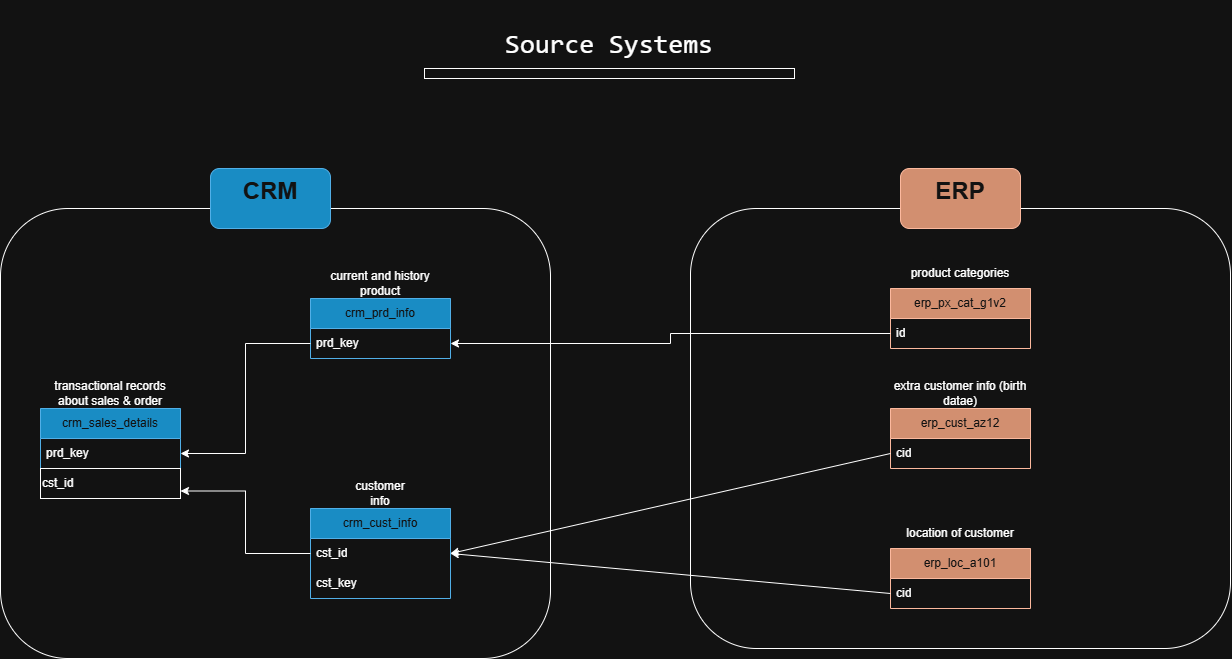

The diagram above was exported from draw.io. Its source (the exported page's mxGraphModel, read from the mxfile embedded in the PNG):
<mxGraphModel dx="2130" dy="1872" grid="1" gridSize="10" guides="1" tooltips="1" connect="1" arrows="1" fold="1" page="1" pageScale="1" pageWidth="827" pageHeight="1169" math="0" shadow="0">
  <root>
    <mxCell id="0" />
    <mxCell id="1" parent="0" />
    <mxCell id="j72cyYIUXTa1MR51x3pG-6" parent="1" style="swimlane;fontStyle=0;childLayout=stackLayout;horizontal=1;startSize=30;horizontalStack=0;resizeParent=1;resizeParentMax=0;resizeLast=0;collapsible=1;marginBottom=0;whiteSpace=wrap;html=1;fillColor=#1ba1e2;fontColor=#ffffff;strokeColor=#006EAF;" value="crm_prd_info" vertex="1">
      <mxGeometry height="60" width="140" x="-70" y="290" as="geometry" />
    </mxCell>
    <mxCell id="j72cyYIUXTa1MR51x3pG-8" parent="j72cyYIUXTa1MR51x3pG-6" style="text;strokeColor=none;fillColor=none;align=left;verticalAlign=middle;spacingLeft=4;spacingRight=4;overflow=hidden;points=[[0,0.5],[1,0.5]];portConstraint=eastwest;rotatable=0;whiteSpace=wrap;html=1;" value="prd_key" vertex="1">
      <mxGeometry height="30" width="140" y="30" as="geometry" />
    </mxCell>
    <mxCell id="j72cyYIUXTa1MR51x3pG-31" parent="1" style="text;html=1;whiteSpace=wrap;strokeColor=none;fillColor=none;align=center;verticalAlign=middle;rounded=0;" value="current and history product" vertex="1">
      <mxGeometry height="30" width="140" x="-70" y="260" as="geometry" />
    </mxCell>
    <mxCell id="j72cyYIUXTa1MR51x3pG-36" parent="1" style="swimlane;fontStyle=0;childLayout=stackLayout;horizontal=1;startSize=30;horizontalStack=0;resizeParent=1;resizeParentMax=0;resizeLast=0;collapsible=1;marginBottom=0;whiteSpace=wrap;html=1;fillColor=#1ba1e2;fontColor=#ffffff;strokeColor=#006EAF;" value="crm_sales_details" vertex="1">
      <mxGeometry height="60" width="140" x="-340" y="400" as="geometry" />
    </mxCell>
    <mxCell id="j72cyYIUXTa1MR51x3pG-37" parent="j72cyYIUXTa1MR51x3pG-36" style="text;strokeColor=none;fillColor=none;align=left;verticalAlign=middle;spacingLeft=4;spacingRight=4;overflow=hidden;points=[[0,0.5],[1,0.5]];portConstraint=eastwest;rotatable=0;whiteSpace=wrap;html=1;" value="prd_key" vertex="1">
      <mxGeometry height="30" width="140" y="30" as="geometry" />
    </mxCell>
    <mxCell id="j72cyYIUXTa1MR51x3pG-38" parent="1" style="text;html=1;whiteSpace=wrap;strokeColor=none;fillColor=none;align=center;verticalAlign=middle;rounded=0;" value="transactional records about sales &amp;amp; order" vertex="1">
      <mxGeometry height="30" width="120" x="-330" y="370" as="geometry" />
    </mxCell>
    <mxCell id="j72cyYIUXTa1MR51x3pG-39" parent="1" style="swimlane;fontStyle=0;childLayout=stackLayout;horizontal=1;startSize=30;horizontalStack=0;resizeParent=1;resizeParentMax=0;resizeLast=0;collapsible=1;marginBottom=0;whiteSpace=wrap;html=1;fillColor=#1ba1e2;fontColor=#ffffff;strokeColor=#006EAF;" value="crm_cust_info" vertex="1">
      <mxGeometry height="90" width="140" x="-70" y="500" as="geometry" />
    </mxCell>
    <mxCell id="j72cyYIUXTa1MR51x3pG-40" parent="j72cyYIUXTa1MR51x3pG-39" style="text;strokeColor=none;fillColor=none;align=left;verticalAlign=middle;spacingLeft=4;spacingRight=4;overflow=hidden;points=[[0,0.5],[1,0.5]];portConstraint=eastwest;rotatable=0;whiteSpace=wrap;html=1;" value="cst_id" vertex="1">
      <mxGeometry height="30" width="140" y="30" as="geometry" />
    </mxCell>
    <mxCell id="j72cyYIUXTa1MR51x3pG-62" parent="j72cyYIUXTa1MR51x3pG-39" style="text;strokeColor=none;fillColor=none;align=left;verticalAlign=middle;spacingLeft=4;spacingRight=4;overflow=hidden;points=[[0,0.5],[1,0.5]];portConstraint=eastwest;rotatable=0;whiteSpace=wrap;html=1;" value="cst_key" vertex="1">
      <mxGeometry height="30" width="140" y="60" as="geometry" />
    </mxCell>
    <mxCell id="j72cyYIUXTa1MR51x3pG-41" parent="1" style="text;html=1;whiteSpace=wrap;strokeColor=none;fillColor=none;align=center;verticalAlign=middle;rounded=0;" value="customer info" vertex="1">
      <mxGeometry height="30" width="60" x="-30" y="470" as="geometry" />
    </mxCell>
    <mxCell id="j72cyYIUXTa1MR51x3pG-42" parent="1" style="swimlane;fontStyle=0;childLayout=stackLayout;horizontal=1;startSize=30;horizontalStack=0;resizeParent=1;resizeParentMax=0;resizeLast=0;collapsible=1;marginBottom=0;whiteSpace=wrap;html=1;fillColor=#a0522d;fontColor=#ffffff;strokeColor=#6D1F00;" value="erp_px_cat_g1v2" vertex="1">
      <mxGeometry height="60" width="140" x="510" y="280" as="geometry" />
    </mxCell>
    <mxCell id="j72cyYIUXTa1MR51x3pG-43" parent="j72cyYIUXTa1MR51x3pG-42" style="text;strokeColor=none;fillColor=none;align=left;verticalAlign=middle;spacingLeft=4;spacingRight=4;overflow=hidden;points=[[0,0.5],[1,0.5]];portConstraint=eastwest;rotatable=0;whiteSpace=wrap;html=1;" value="id" vertex="1">
      <mxGeometry height="30" width="140" y="30" as="geometry" />
    </mxCell>
    <mxCell id="j72cyYIUXTa1MR51x3pG-45" parent="1" style="swimlane;fontStyle=0;childLayout=stackLayout;horizontal=1;startSize=30;horizontalStack=0;resizeParent=1;resizeParentMax=0;resizeLast=0;collapsible=1;marginBottom=0;whiteSpace=wrap;html=1;fillColor=#a0522d;fontColor=#ffffff;strokeColor=#6D1F00;" value="erp_cust_az12" vertex="1">
      <mxGeometry height="60" width="140" x="510" y="400" as="geometry" />
    </mxCell>
    <mxCell id="j72cyYIUXTa1MR51x3pG-46" parent="j72cyYIUXTa1MR51x3pG-45" style="text;strokeColor=none;fillColor=none;align=left;verticalAlign=middle;spacingLeft=4;spacingRight=4;overflow=hidden;points=[[0,0.5],[1,0.5]];portConstraint=eastwest;rotatable=0;whiteSpace=wrap;html=1;" value="cid" vertex="1">
      <mxGeometry height="30" width="140" y="30" as="geometry" />
    </mxCell>
    <mxCell id="j72cyYIUXTa1MR51x3pG-48" parent="1" style="swimlane;fontStyle=0;childLayout=stackLayout;horizontal=1;startSize=30;horizontalStack=0;resizeParent=1;resizeParentMax=0;resizeLast=0;collapsible=1;marginBottom=0;whiteSpace=wrap;html=1;fillColor=#a0522d;fontColor=#ffffff;strokeColor=#6D1F00;" value="erp_loc_a101" vertex="1">
      <mxGeometry height="60" width="140" x="510" y="540" as="geometry" />
    </mxCell>
    <mxCell id="j72cyYIUXTa1MR51x3pG-49" parent="j72cyYIUXTa1MR51x3pG-48" style="text;strokeColor=none;fillColor=none;align=left;verticalAlign=middle;spacingLeft=4;spacingRight=4;overflow=hidden;points=[[0,0.5],[1,0.5]];portConstraint=eastwest;rotatable=0;whiteSpace=wrap;html=1;" value="cid" vertex="1">
      <mxGeometry height="30" width="140" y="30" as="geometry" />
    </mxCell>
    <mxCell id="j72cyYIUXTa1MR51x3pG-50" parent="1" style="text;html=1;whiteSpace=wrap;strokeColor=none;fillColor=none;align=center;verticalAlign=middle;rounded=0;" value="location of customer" vertex="1">
      <mxGeometry height="30" width="120" x="520" y="510" as="geometry" />
    </mxCell>
    <mxCell id="j72cyYIUXTa1MR51x3pG-51" edge="1" parent="1" source="j72cyYIUXTa1MR51x3pG-43" style="edgeStyle=orthogonalEdgeStyle;rounded=0;orthogonalLoop=1;jettySize=auto;html=1;exitX=0;exitY=0.5;exitDx=0;exitDy=0;entryX=1;entryY=0.5;entryDx=0;entryDy=0;" target="j72cyYIUXTa1MR51x3pG-8">
      <mxGeometry relative="1" as="geometry">
        <mxPoint x="350" y="360" as="targetPoint" />
      </mxGeometry>
    </mxCell>
    <mxCell id="j72cyYIUXTa1MR51x3pG-52" edge="1" parent="1" source="j72cyYIUXTa1MR51x3pG-46" style="rounded=0;orthogonalLoop=1;jettySize=auto;html=1;exitX=0;exitY=0.5;exitDx=0;exitDy=0;entryX=1;entryY=0.5;entryDx=0;entryDy=0;" target="j72cyYIUXTa1MR51x3pG-40">
      <mxGeometry relative="1" as="geometry" />
    </mxCell>
    <mxCell id="j72cyYIUXTa1MR51x3pG-55" edge="1" parent="1" source="j72cyYIUXTa1MR51x3pG-8" style="edgeStyle=orthogonalEdgeStyle;rounded=0;orthogonalLoop=1;jettySize=auto;html=1;exitX=0;exitY=0.5;exitDx=0;exitDy=0;entryX=1;entryY=0.5;entryDx=0;entryDy=0;" target="j72cyYIUXTa1MR51x3pG-37">
      <mxGeometry relative="1" as="geometry" />
    </mxCell>
    <mxCell id="j72cyYIUXTa1MR51x3pG-56" edge="1" parent="1" source="j72cyYIUXTa1MR51x3pG-40" style="edgeStyle=orthogonalEdgeStyle;rounded=0;orthogonalLoop=1;jettySize=auto;html=1;exitX=0;exitY=0.5;exitDx=0;exitDy=0;entryX=1;entryY=0.75;entryDx=0;entryDy=0;" target="j72cyYIUXTa1MR51x3pG-59">
      <mxGeometry relative="1" as="geometry">
        <mxPoint x="-150" y="440" as="targetPoint" />
      </mxGeometry>
    </mxCell>
    <mxCell id="j72cyYIUXTa1MR51x3pG-57" parent="1" style="text;html=1;whiteSpace=wrap;strokeColor=none;fillColor=none;align=center;verticalAlign=middle;rounded=0;" value="extra customer info (birth datae)" vertex="1">
      <mxGeometry height="30" width="140" x="510" y="370" as="geometry" />
    </mxCell>
    <mxCell id="j72cyYIUXTa1MR51x3pG-58" parent="1" style="text;html=1;whiteSpace=wrap;strokeColor=none;fillColor=none;align=center;verticalAlign=middle;rounded=0;" value="product categories" vertex="1">
      <mxGeometry height="30" width="140" x="510" y="250" as="geometry" />
    </mxCell>
    <mxCell id="j72cyYIUXTa1MR51x3pG-59" parent="1" style="rounded=0;whiteSpace=wrap;html=1;align=left;" value="cst_id" vertex="1">
      <mxGeometry height="30" width="140" x="-340" y="460" as="geometry" />
    </mxCell>
    <mxCell id="j72cyYIUXTa1MR51x3pG-63" parent="1" style="rounded=1;whiteSpace=wrap;html=1;fillColor=none;" value="" vertex="1">
      <mxGeometry height="450" width="550" x="-380" y="200" as="geometry" />
    </mxCell>
    <mxCell id="j72cyYIUXTa1MR51x3pG-64" parent="1" style="rounded=1;whiteSpace=wrap;html=1;fillColor=#1ba1e2;fontColor=#ffffff;strokeColor=#006EAF;" value="&lt;h1&gt;CRM&lt;/h1&gt;&lt;div&gt;&lt;br&gt;&lt;/div&gt;" vertex="1">
      <mxGeometry height="60" width="120" x="-170" y="160" as="geometry" />
    </mxCell>
    <mxCell id="j72cyYIUXTa1MR51x3pG-53" edge="1" parent="1" source="j72cyYIUXTa1MR51x3pG-49" style="rounded=0;orthogonalLoop=1;jettySize=auto;html=1;exitX=0;exitY=0.5;exitDx=0;exitDy=0;elbow=vertical;entryX=1;entryY=0.5;entryDx=0;entryDy=0;" target="j72cyYIUXTa1MR51x3pG-40">
      <mxGeometry relative="1" as="geometry">
        <mxPoint x="50" y="480" as="targetPoint" />
      </mxGeometry>
    </mxCell>
    <mxCell id="j72cyYIUXTa1MR51x3pG-66" parent="1" style="rounded=1;whiteSpace=wrap;html=1;fillColor=none;" value="" vertex="1">
      <mxGeometry height="440" width="540" x="310" y="200" as="geometry" />
    </mxCell>
    <mxCell id="j72cyYIUXTa1MR51x3pG-67" parent="1" style="rounded=1;whiteSpace=wrap;html=1;fillColor=#a0522d;fontColor=#ffffff;strokeColor=#6D1F00;verticalAlign=middle;" value="&lt;h1&gt;ERP&lt;/h1&gt;&lt;div&gt;&lt;br&gt;&lt;/div&gt;" vertex="1">
      <mxGeometry height="60" width="120" x="520" y="160" as="geometry" />
    </mxCell>
    <mxCell id="3ABWGwJIjjUXIMJ_0z4G-1" parent="1" style="rounded=0;whiteSpace=wrap;html=1;verticalAlign=middle;fontSize=27;labelPosition=center;verticalLabelPosition=middle;align=center;" value="&lt;pre class=&quot;overflow-visible! px-0!&quot; data-start=&quot;946&quot; data-end=&quot;968&quot;&gt;&lt;div class=&quot;relative w-full mt-4 mb-1&quot;&gt;&lt;div class=&quot;&quot;&gt;&lt;div class=&quot;relative&quot;&gt;&lt;div class=&quot;h-full min-h-0 min-w-0&quot;&gt;&lt;div class=&quot;h-full min-h-0 min-w-0&quot;&gt;&lt;div class=&quot;border border-token-border-light border-radius-3xl corner-superellipse/1.1 rounded-3xl&quot;&gt;&lt;div class=&quot;h-full w-full border-radius-3xl bg-token-bg-elevated-secondary corner-superellipse/1.1 overflow-clip rounded-3xl lxnfua_clipPathFallback&quot;&gt;&lt;div class=&quot;pt-3&quot;&gt;&lt;div class=&quot;relative z-0 flex max-w-full&quot;&gt;&lt;div id=&quot;code-block-viewer&quot; dir=&quot;ltr&quot; class=&quot;q9tKkq_viewer cm-editor z-10 light:cm-light dark:cm-light flex h-full w-full flex-col items-stretch ͼk ͼy&quot;&gt;&lt;div class=&quot;cm-scroller&quot;&gt;&lt;div class=&quot;cm-content q9tKkq_readonly&quot;&gt;Source Systems&lt;/div&gt;&lt;/div&gt;&lt;/div&gt;&lt;/div&gt;&lt;/div&gt;&lt;/div&gt;&lt;/div&gt;&lt;/div&gt;&lt;/div&gt;&lt;div class=&quot;&quot;&gt;&lt;div class=&quot;&quot;&gt;&lt;/div&gt;&lt;/div&gt;&lt;/div&gt;&lt;/div&gt;&lt;/div&gt;&lt;/pre&gt;&lt;br&gt;&lt;p data-start=&quot;970&quot; data-end=&quot;972&quot;&gt;&lt;/p&gt;" vertex="1">
      <mxGeometry height="10" width="370" x="44" y="60" as="geometry" />
    </mxCell>
  </root>
</mxGraphModel>